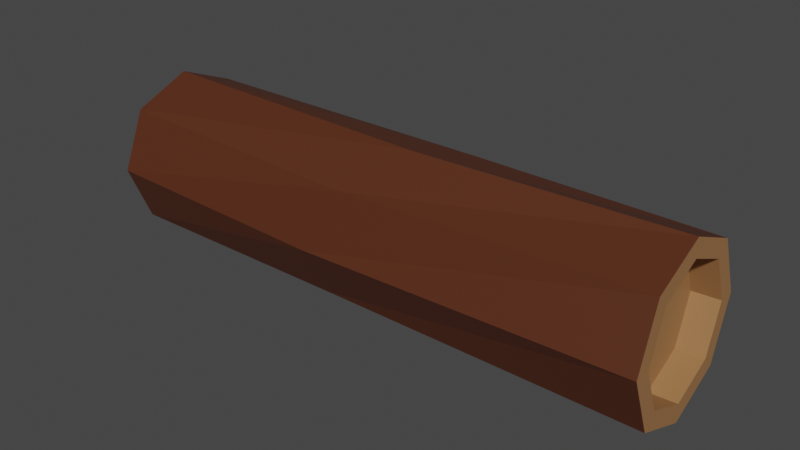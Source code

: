 # Source: log.blend  (saved by Blender 2.82.7; exported with 4.5.12 LTS)
import bpy
from mathutils import Matrix  # noqa: F401  (used for matrix-valued properties, if any)

bpy.ops.wm.read_factory_settings(use_empty=True)
scene = bpy.context.scene
scene.name = 'Scene'

# ---- collections
col_collection = bpy.data.collections.new('Collection'); scene.collection.children.link(col_collection)

# ---- materials (node trees are filled in below, after node groups)
mat_material_001 = bpy.data.materials.new('Material.001')
mat_material_001.use_transparent_shadow = False
mat_material_002 = bpy.data.materials.new('Material.002')
mat_material_002.use_transparent_shadow = False

# ---- material node trees
mat_material_001.use_nodes = True; mat_material_001.node_tree.nodes.clear()
_N = mat_material_001.node_tree.nodes; _L = mat_material_001.node_tree.links
n0 = _N.new('ShaderNodeOutputMaterial'); n0.name = 'Material Output'; n0.location = (300, 300)
n1 = _N.new('ShaderNodeBsdfPrincipled'); n1.name = 'Principled BSDF'; n1.location = (10, 300)
n1.distribution = 'GGX'
n1.subsurface_method = 'BURLEY'
n1.inputs[0].default_value = (0.09335, 0.02484, 0.008637, 1.0)
n1.inputs[3].default_value = 1.45
n1.inputs[27].default_value = (0.0, 0.0, 0.0, 1.0)
n1.inputs[28].default_value = 1.0
_L.new(n1.outputs[0], n0.inputs[0])
n0.is_active_output = True
mat_material_002.use_nodes = True; mat_material_002.node_tree.nodes.clear()
_N = mat_material_002.node_tree.nodes; _L = mat_material_002.node_tree.links
n0 = _N.new('ShaderNodeOutputMaterial'); n0.name = 'Material Output'; n0.location = (300, 300)
n1 = _N.new('ShaderNodeBsdfPrincipled'); n1.name = 'Principled BSDF'; n1.location = (10, 300)
n1.distribution = 'GGX'
n1.subsurface_method = 'BURLEY'
n1.inputs[0].default_value = (0.3451, 0.1682, 0.06571, 1.0)
n1.inputs[3].default_value = 1.45
n1.inputs[27].default_value = (0.0, 0.0, 0.0, 1.0)
n1.inputs[28].default_value = 1.0
_L.new(n1.outputs[0], n0.inputs[0])
n0.is_active_output = True

# ---- world
world_world = bpy.data.worlds.new('World'); scene.world = world_world
world_world.use_nodes = True; world_world.node_tree.nodes.clear()
_N = world_world.node_tree.nodes; _L = world_world.node_tree.links
n0 = _N.new('ShaderNodeOutputWorld'); n0.name = 'World Output'; n0.location = (300, 300)
n1 = _N.new('ShaderNodeBackground'); n1.name = 'Background'; n1.location = (10, 300)
n1.inputs[0].default_value = (0.05088, 0.05088, 0.05088, 1.0)
_L.new(n1.outputs[0], n0.inputs[0])
n0.is_active_output = True
world_world.color = (0.05088, 0.05088, 0.05088)
world_world.use_sun_shadow = False
world_world.sun_shadow_jitter_overblur = 0.0

# ---- meshes
me_cylinder = bpy.data.meshes.new('Cylinder')
me_cylinder.from_pydata([(0.0, 0.7523, -1.0), (0.012, 0.7794, 0.993), (0.532, 0.532, -1.0), (0.5596, 0.5426, 0.998), (0.7523, -3.972e-08, -1.0), (0.7794, -0.01196, 1.004), (0.532, -0.532, -1.0), (0.5426, -0.5595, 1.008), (-6.745e-08, -0.7523, -1.0), (-0.012, -0.7794, 1.007), (-0.532, -0.532, -1.0), (-0.5596, -0.5426, 1.002), (-0.7523, 1.192e-08, -1.0), (-0.7794, 0.01196, 0.9958), (-0.532, 0.532, -1.0), (-0.5426, 0.5595, 0.992), (-0.0949, 0.9843, 0.1487), (0.6339, 0.7717, 0.05137), (0.9913, 0.1071, -0.07601), (0.7681, -0.6203, -0.1589), (0.0949, -0.9843, -0.1487), (-0.6339, -0.7717, -0.05137), (-0.9913, -0.1071, 0.07601), (-0.7681, 0.6203, 0.1589), (0.0, 1.0, -1.0), (0.7071, 0.7071, -1.0), (1.0, -4.371e-08, -1.0), (0.7071, -0.7071, -1.0), (-8.742e-08, -1.0, -1.0), (-0.7071, -0.7071, -1.0), (-1.0, 1.192e-08, -1.0), (-0.7071, 0.7071, -1.0), (0.7179, 0.6961, 0.9974), (0.01539, 0.9998, 0.991), (0.9999, -0.01534, 1.005), (0.6961, -0.7178, 1.01), (-0.01539, -0.9998, 1.009), (-0.7179, -0.6961, 1.003), (-0.9999, 0.01534, 0.9946), (-0.6961, 0.7178, 0.9898), (0.5655, 0.5324, 0.9045), (0.0179, 0.7691, 0.8995), (0.7853, -0.0222, 0.9107), (0.5485, -0.5698, 0.9145), (-0.006097, -0.7896, 0.9136), (-0.5537, -0.5529, 0.9085), (-0.7735, 0.001724, 0.9023), (-0.5367, 0.5493, 0.8986), (5.122e-08, 0.7523, -0.8855), (0.532, 0.532, -0.8855), (0.7523, -3.972e-08, -0.8855), (0.532, -0.532, -0.8855), (-1.623e-08, -0.7523, -0.8855), (-0.532, -0.532, -0.8855), (-0.7523, 1.192e-08, -0.8855), (-0.532, 0.532, -0.8855)], [], [(16, 33, 32, 17), (17, 32, 34, 18), (18, 34, 35, 19), (19, 35, 36, 20), (20, 36, 37, 21), (21, 37, 38, 22), (15, 13, 46, 47), (22, 38, 39, 23), (23, 39, 33, 16), (0, 2, 49, 48), (31, 23, 16, 24), (30, 22, 23, 31), (29, 21, 22, 30), (28, 20, 21, 29), (27, 19, 20, 28), (26, 18, 19, 27), (25, 17, 18, 26), (24, 16, 17, 25), (2, 0, 24, 25), (4, 2, 25, 26), (6, 4, 26, 27), (8, 6, 27, 28), (10, 8, 28, 29), (12, 10, 29, 30), (14, 12, 30, 31), (0, 14, 31, 24), (1, 3, 32, 33), (3, 5, 34, 32), (5, 7, 35, 34), (7, 9, 36, 35), (9, 11, 37, 36), (11, 13, 38, 37), (13, 15, 39, 38), (15, 1, 33, 39), (40, 41, 47, 46, 45, 44, 43, 42), (11, 9, 44, 45), (7, 5, 42, 43), (3, 1, 41, 40), (1, 15, 47, 41), (13, 11, 45, 46), (9, 7, 43, 44), (5, 3, 40, 42), (48, 49, 50, 51, 52, 53, 54, 55), (14, 0, 48, 55), (10, 12, 54, 53), (6, 8, 52, 51), (2, 4, 50, 49), (12, 14, 55, 54), (8, 10, 53, 52), (4, 6, 51, 50)])
me_cylinder.polygons.foreach_set('material_index', [0, 0, 0, 0, 0, 0, 1, 0, 0, 1, 0, 0, 0, 0, 0, 0, 0, 0, 1, 1, 1, 1, 1, 1, 1, 1, 1, 1, 1, 1, 1, 1, 1, 1, 1, 1, 1, 1, 1, 1, 1, 1, 1, 1, 1, 1, 1, 1, 1, 1])
_uv = me_cylinder.uv_layers.new(name='UVMap')
_uv.uv.foreach_set('vector', [1.0, 0.75, 1.0, 1.0, 0.875, 1.0, 0.875, 0.75, 0.875, 0.75, 0.875, 1.0, 0.75, 1.0, 0.75, 0.75, 0.75, 0.75, 0.75, 1.0, 0.625, 1.0, 0.625, 0.75, 0.625, 0.75, 0.625, 1.0, 0.5, 1.0, 0.5, 0.75, 0.5, 0.75, 0.5, 1.0, 0.375, 1.0, 0.375, 0.75, 0.375, 0.75, 0.375, 1.0, 0.25, 1.0, 0.25, 0.75, 0.1177, 0.3823, 0.06292, 0.25, 0.06292, 0.25, 0.1177, 0.3823, 0.25, 0.75, 0.25, 1.0, 0.125, 1.0, 0.125, 0.75, 0.125, 0.75, 0.125, 1.0, 0.0, 1.0, 0.0, 0.75, 0.75, 0.4306, 0.8777, 0.3777, 0.8777, 0.3777, 0.75, 0.4306, 0.125, 0.5, 0.125, 0.75, 0.0, 0.75, 0.0, 0.5, 0.25, 0.5, 0.25, 0.75, 0.125, 0.75, 0.125, 0.5, 0.375, 0.5, 0.375, 0.75, 0.25, 0.75, 0.25, 0.5, 0.5, 0.5, 0.5, 0.75, 0.375, 0.75, 0.375, 0.5, 0.625, 0.5, 0.625, 0.75, 0.5, 0.75, 0.5, 0.5, 0.75, 0.5, 0.75, 0.75, 0.625, 0.75, 0.625, 0.5, 0.875, 0.5, 0.875, 0.75, 0.75, 0.75, 0.75, 0.5, 1.0, 0.5, 1.0, 0.75, 0.875, 0.75, 0.875, 0.5, 0.8777, 0.3777, 0.75, 0.4306, 0.75, 0.49, 0.9197, 0.4197, 0.9306, 0.25, 0.8777, 0.3777, 0.9197, 0.4197, 0.99, 0.25, 0.8777, 0.1223, 0.9306, 0.25, 0.99, 0.25, 0.9197, 0.08029, 0.75, 0.06944, 0.8777, 0.1223, 0.9197, 0.08029, 0.75, 0.01, 0.6223, 0.1223, 0.75, 0.06944, 0.75, 0.01, 0.5803, 0.08029, 0.5694, 0.25, 0.6223, 0.1223, 0.5803, 0.08029, 0.51, 0.25, 0.6223, 0.3777, 0.5694, 0.25, 0.51, 0.25, 0.5803, 0.4197, 0.75, 0.4306, 0.6223, 0.3777, 0.5803, 0.4197, 0.75, 0.49, 0.25, 0.4371, 0.3823, 0.3823, 0.4197, 0.4197, 0.25, 0.49, 0.3823, 0.3823, 0.4371, 0.25, 0.49, 0.25, 0.4197, 0.4197, 0.4371, 0.25, 0.3823, 0.1177, 0.4197, 0.08029, 0.49, 0.25, 0.3823, 0.1177, 0.25, 0.06292, 0.25, 0.01, 0.4197, 0.08029, 0.25, 0.06292, 0.1177, 0.1177, 0.08029, 0.08029, 0.25, 0.01, 0.1177, 0.1177, 0.06292, 0.25, 0.01, 0.25, 0.08029, 0.08029, 0.06292, 0.25, 0.1177, 0.3823, 0.08029, 0.4197, 0.01, 0.25, 0.1177, 0.3823, 0.25, 0.4371, 0.25, 0.49, 0.08029, 0.4197, 0.3823, 0.3823, 0.25, 0.4371, 0.1177, 0.3823, 0.06292, 0.25, 0.1177, 0.1177, 0.25, 0.06292, 0.3823, 0.1177, 0.4371, 0.25, 0.1177, 0.1177, 0.25, 0.06292, 0.25, 0.06292, 0.1177, 0.1177, 0.3823, 0.1177, 0.4371, 0.25, 0.4371, 0.25, 0.3823, 0.1177, 0.3823, 0.3823, 0.25, 0.4371, 0.25, 0.4371, 0.3823, 0.3823, 0.25, 0.4371, 0.1177, 0.3823, 0.1177, 0.3823, 0.25, 0.4371, 0.06292, 0.25, 0.1177, 0.1177, 0.1177, 0.1177, 0.06292, 0.25, 0.25, 0.06292, 0.3823, 0.1177, 0.3823, 0.1177, 0.25, 0.06292, 0.4371, 0.25, 0.3823, 0.3823, 0.3823, 0.3823, 0.4371, 0.25, 0.75, 0.4306, 0.8777, 0.3777, 0.9306, 0.25, 0.8777, 0.1223, 0.75, 0.06944, 0.6223, 0.1223, 0.5694, 0.25, 0.6223, 0.3777, 0.6223, 0.3777, 0.75, 0.4306, 0.75, 0.4306, 0.6223, 0.3777, 0.6223, 0.1223, 0.5694, 0.25, 0.5694, 0.25, 0.6223, 0.1223, 0.8777, 0.1223, 0.75, 0.06944, 0.75, 0.06944, 0.8777, 0.1223, 0.8777, 0.3777, 0.9306, 0.25, 0.9306, 0.25, 0.8777, 0.3777, 0.5694, 0.25, 0.6223, 0.3777, 0.6223, 0.3777, 0.5694, 0.25, 0.75, 0.06944, 0.6223, 0.1223, 0.6223, 0.1223, 0.75, 0.06944, 0.9306, 0.25, 0.8777, 0.1223, 0.8777, 0.1223, 0.9306, 0.25])
me_cylinder.materials.append(mat_material_001)
me_cylinder.materials.append(mat_material_002)
me_cylinder.use_remesh_fix_poles = True
me_cylinder.use_remesh_preserve_attributes = False
me_cylinder.use_mirror_vertex_groups = False
me_cylinder.update()

# ---- objects
ob_cylinder = bpy.data.objects.new('Cylinder', me_cylinder)

# ---- transforms, parenting, visibility, modifiers, constraints
ob_cylinder.location = (0.0, 0.0, 0.5645)
ob_cylinder.rotation_euler = (0.0, 1.57, 0.0)
ob_cylinder.scale = (0.5784, 0.5784, 2.004)
ob_cylinder.lineart.crease_threshold = 0.0

# ---- collection membership
col_collection.objects.link(ob_cylinder)

# ---- scene / render settings (as saved in the file)
scene.frame_start = 1; scene.frame_end = 250; scene.frame_set(1)
scene.render.engine = 'BLENDER_EEVEE_NEXT'
scene.cycles.use_denoising = False
scene.cycles.samples = 128
scene.cycles.sampling_pattern = 'TABULATED_SOBOL'
scene.cycles.use_adaptive_sampling = False
scene.cycles.use_light_tree = False
scene.view_settings.view_transform = 'Filmic'
bpy.context.view_layer.update()

# ---- added for rendering (the .blend has no active camera and no usable light): camera, sun
cam_auto = bpy.data.cameras.new('AutoCamera')
cam_auto.lens = 50.0
cam_auto.sensor_width = 36.0
cam_auto.clip_end = 1000.0
ob_auto_camera = bpy.data.objects.new('AutoCamera', cam_auto)
scene.collection.objects.link(ob_auto_camera)
ob_auto_camera.location = (4.03595, -4.83087, 3.78512)
ob_auto_camera.rotation_euler = (1.09748, -7.21219e-08, 0.694738)
scene.camera = ob_auto_camera
light_auto_sun = bpy.data.lights.new('AutoSun', 'SUN')
light_auto_sun.energy = 3.0
light_auto_sun.angle = 0.0523599
ob_auto_sun = bpy.data.objects.new('AutoSun', light_auto_sun)
scene.collection.objects.link(ob_auto_sun)
ob_auto_sun.rotation_euler = (0.872665, 0.174533, 0.523599)
bpy.context.view_layer.update()
